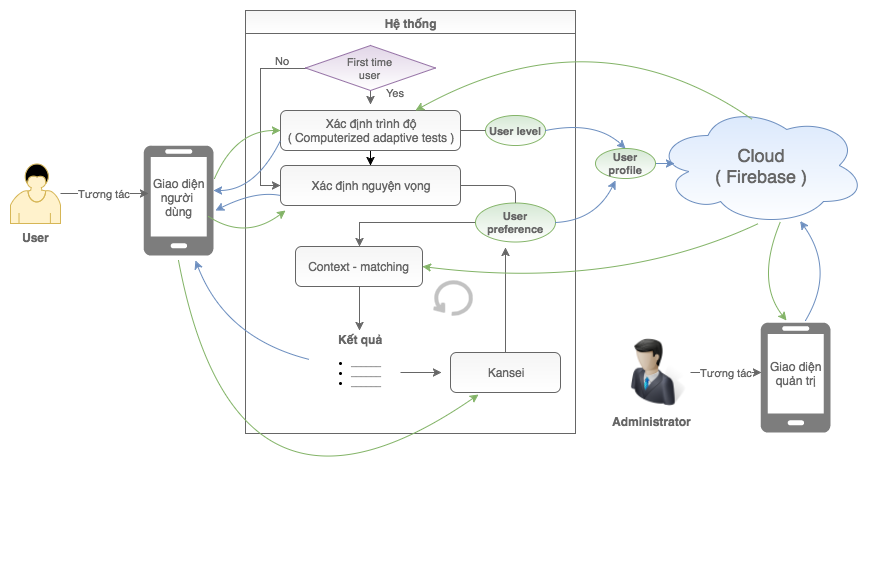

The diagram above was exported from draw.io. Its source (the exported page's mxGraphModel, read from the mxfile embedded in the PNG):
<mxGraphModel dx="790" dy="427" grid="1" gridSize="10" guides="1" tooltips="1" connect="1" arrows="1" fold="1" page="1" pageScale="1" pageWidth="850" pageHeight="1100" background="#ffffff" math="0" shadow="0">
  <root>
    <mxCell id="0" />
    <mxCell id="1" parent="0" />
    <mxCell id="6" value="&lt;font style=&quot;font-size: 18px&quot; color=&quot;#666666&quot;&gt;Cloud&lt;br&gt;( Firebase )&lt;/font&gt;" style="ellipse;shape=cloud;whiteSpace=wrap;html=1;fillColor=#dae8fc;strokeColor=#6c8ebf;gradientColor=#ffffff;" vertex="1" parent="1">
      <mxGeometry x="670" y="355" width="210" height="120" as="geometry" />
    </mxCell>
    <mxCell id="9" value="&lt;font color=&quot;#666666&quot;&gt;Hệ thống&lt;/font&gt;" style="swimlane;whiteSpace=wrap;html=1;fillColor=#f5f5f5;strokeColor=#666666;gradientColor=#ffffff;" vertex="1" parent="1">
      <mxGeometry x="260" y="260" width="330" height="423" as="geometry">
        <mxRectangle x="260" y="260" width="90" height="23" as="alternateBounds" />
      </mxGeometry>
    </mxCell>
    <mxCell id="22" value="" style="edgeStyle=orthogonalEdgeStyle;rounded=0;html=1;jettySize=auto;orthogonalLoop=1;" edge="1" parent="9" source="12" target="21">
      <mxGeometry relative="1" as="geometry" />
    </mxCell>
    <mxCell id="12" value="&lt;font color=&quot;#666666&quot;&gt;Xác định trình độ&lt;br&gt;(&amp;nbsp;&lt;/font&gt;&lt;span&gt;&lt;font color=&quot;#666666&quot;&gt;Computerized adaptive tests )&lt;/font&gt;&lt;/span&gt;" style="shape=ext;rounded=1;html=1;whiteSpace=wrap;fillColor=#f5f5f5;strokeColor=#666666;gradientColor=#ffffff;" vertex="1" parent="9">
      <mxGeometry x="35" y="100" width="180" height="40" as="geometry" />
    </mxCell>
    <mxCell id="21" value="&lt;span&gt;&lt;font color=&quot;#666666&quot;&gt;Xác định nguyện vọng&lt;/font&gt;&lt;/span&gt;&lt;br&gt;" style="shape=ext;rounded=1;html=1;whiteSpace=wrap;fillColor=#f5f5f5;strokeColor=#666666;gradientColor=#ffffff;" vertex="1" parent="9">
      <mxGeometry x="35" y="155" width="180" height="40" as="geometry" />
    </mxCell>
    <mxCell id="83" style="edgeStyle=orthogonalEdgeStyle;rounded=0;comic=0;html=1;entryX=0.38;entryY=0;entryPerimeter=0;shadow=0;jettySize=auto;orthogonalLoop=1;strokeColor=#666666;fontSize=9;" edge="1" parent="9" source="27" target="11">
      <mxGeometry relative="1" as="geometry" />
    </mxCell>
    <mxCell id="27" value="&lt;font color=&quot;#666666&quot;&gt;Context - matching&lt;/font&gt;" style="shape=ext;rounded=1;html=1;whiteSpace=wrap;fillColor=#f5f5f5;strokeColor=#666666;gradientColor=#ffffff;" vertex="1" parent="9">
      <mxGeometry x="50" y="236" width="127" height="40" as="geometry" />
    </mxCell>
    <mxCell id="48" value="&lt;font color=&quot;#666666&quot; style=&quot;font-size: 11px&quot;&gt;Yes&lt;/font&gt;" style="edgeStyle=orthogonalEdgeStyle;rounded=0;comic=0;html=1;exitX=0.5;exitY=1;shadow=0;jettySize=auto;orthogonalLoop=1;strokeColor=#666666;fontSize=9;verticalAlign=top;" edge="1" parent="9">
      <mxGeometry x="-1" y="27" relative="1" as="geometry">
        <mxPoint x="125" y="79" as="sourcePoint" />
        <mxPoint x="125" y="94" as="targetPoint" />
        <mxPoint x="-2" y="-9" as="offset" />
      </mxGeometry>
    </mxCell>
    <mxCell id="51" style="edgeStyle=orthogonalEdgeStyle;rounded=0;comic=0;html=1;shadow=0;jettySize=auto;orthogonalLoop=1;strokeColor=#666666;fontSize=9;" edge="1" parent="9" source="47">
      <mxGeometry relative="1" as="geometry">
        <mxPoint x="35" y="175" as="targetPoint" />
        <Array as="points">
          <mxPoint x="15" y="58" />
          <mxPoint x="15" y="175" />
          <mxPoint x="35" y="175" />
        </Array>
      </mxGeometry>
    </mxCell>
    <mxCell id="54" value="&lt;font style=&quot;font-size: 11px&quot; color=&quot;#666666&quot;&gt;No&lt;/font&gt;" style="text;html=1;resizable=0;points=[];align=center;verticalAlign=middle;labelBackgroundColor=#ffffff;fontSize=9;" vertex="1" connectable="0" parent="51">
      <mxGeometry x="-0.6232" y="4" relative="1" as="geometry">
        <mxPoint x="10" y="-12" as="offset" />
      </mxGeometry>
    </mxCell>
    <mxCell id="47" value="&lt;font style=&quot;font-size: 11px&quot; color=&quot;#666666&quot;&gt;First time&amp;nbsp;&lt;/font&gt;&lt;div&gt;&lt;font style=&quot;font-size: 11px&quot; color=&quot;#666666&quot;&gt;user&amp;nbsp;&lt;/font&gt;&lt;/div&gt;" style="rhombus;whiteSpace=wrap;html=1;fillColor=#e1d5e7;fontSize=9;strokeColor=#9673a6;gradientColor=#ffffff;" vertex="1" parent="9">
      <mxGeometry x="60" y="35" width="130" height="45" as="geometry" />
    </mxCell>
    <mxCell id="85" style="edgeStyle=orthogonalEdgeStyle;rounded=0;comic=0;html=1;entryX=0.375;entryY=1.154;entryPerimeter=0;shadow=0;jettySize=auto;orthogonalLoop=1;strokeColor=#666666;fontSize=9;" edge="1" parent="9" source="39" target="73">
      <mxGeometry relative="1" as="geometry" />
    </mxCell>
    <mxCell id="39" value="&lt;font color=&quot;#666666&quot;&gt;Kansei&lt;/font&gt;" style="shape=ext;rounded=1;html=1;whiteSpace=wrap;fillColor=#f5f5f5;strokeColor=#666666;gradientColor=#ffffff;" vertex="1" parent="9">
      <mxGeometry x="205" y="342" width="110" height="40" as="geometry" />
    </mxCell>
    <mxCell id="81" style="edgeStyle=orthogonalEdgeStyle;rounded=0;comic=0;html=1;entryX=0.5;entryY=0;shadow=0;jettySize=auto;orthogonalLoop=1;strokeColor=#666666;fontSize=9;" edge="1" parent="9" source="73" target="27">
      <mxGeometry relative="1" as="geometry" />
    </mxCell>
    <mxCell id="73" value="&lt;font style=&quot;font-size: 11px&quot; color=&quot;#666666&quot;&gt;&lt;b&gt;User preference&lt;/b&gt;&lt;/font&gt;" style="ellipse;whiteSpace=wrap;html=1;fillColor=#d5e8d4;fontSize=9;strokeColor=#82b366;gradientColor=#ffffff;" vertex="1" parent="9">
      <mxGeometry x="230" y="192" width="80" height="39" as="geometry" />
    </mxCell>
    <mxCell id="75" value="" style="endArrow=none;html=1;shadow=0;strokeColor=#666666;fontSize=9;entryX=0.5;entryY=0;" edge="1" parent="9" source="21" target="73">
      <mxGeometry width="50" height="50" relative="1" as="geometry">
        <mxPoint x="-45" y="-35" as="sourcePoint" />
        <mxPoint x="285.71067811865476" y="175" as="targetPoint" />
        <Array as="points">
          <mxPoint x="270" y="175" />
        </Array>
      </mxGeometry>
    </mxCell>
    <mxCell id="69" value="" style="group" vertex="1" connectable="0" parent="9">
      <mxGeometry x="64" y="320" width="100" height="76" as="geometry" />
    </mxCell>
    <mxCell id="43" value="&lt;ul&gt;&lt;li&gt;&lt;font color=&quot;#666666&quot;&gt;______&lt;/font&gt;&lt;/li&gt;&lt;li&gt;&lt;font color=&quot;#666666&quot;&gt;______&lt;/font&gt;&lt;/li&gt;&lt;li&gt;&lt;font color=&quot;#666666&quot;&gt;______&lt;/font&gt;&lt;/li&gt;&lt;/ul&gt;" style="text;html=1;whiteSpace=wrap;verticalAlign=middle;overflow=hidden;fillColor=none;strokeColor=none;fontSize=9;" vertex="1" parent="69">
      <mxGeometry y="7" width="100" height="69" as="geometry" />
    </mxCell>
    <mxCell id="11" value="&lt;div&gt;&lt;font color=&quot;#666666&quot;&gt;&lt;b&gt;Kết quả&lt;/b&gt;&lt;/font&gt;&lt;/div&gt;" style="text;html=1;resizable=0;points=[];autosize=1;align=left;verticalAlign=top;spacingTop=-4;" vertex="1" parent="69">
      <mxGeometry x="27" width="60" height="20" as="geometry" />
    </mxCell>
    <mxCell id="84" style="edgeStyle=orthogonalEdgeStyle;rounded=0;comic=0;html=1;entryX=0;entryY=0.5;shadow=0;jettySize=auto;orthogonalLoop=1;strokeColor=#666666;fontSize=9;" edge="1" parent="9">
      <mxGeometry relative="1" as="geometry">
        <mxPoint x="155" y="362" as="sourcePoint" />
        <mxPoint x="196" y="362" as="targetPoint" />
        <Array as="points" />
      </mxGeometry>
    </mxCell>
    <mxCell id="97" value="" style="shape=mxgraph.bpmn.loop;html=1;fillColor=#f5f5f5;fontSize=11;fontColor=#666666;align=center;strokeWidth=4;strokeColor=#666666;gradientColor=#ffffff;direction=east;opacity=40;" vertex="1" parent="9">
      <mxGeometry x="188" y="270" width="39" height="34" as="geometry" />
    </mxCell>
    <mxCell id="16" value="" style="group" vertex="1" connectable="0" parent="1">
      <mxGeometry x="25" y="413" width="50" height="85" as="geometry" />
    </mxCell>
    <mxCell id="8" value="" style="shape=mxgraph.bpmn.user_task;html=1;fillColor=#fff2cc;strokeColor=#d6b656;" vertex="1" parent="16">
      <mxGeometry width="50" height="60" as="geometry" />
    </mxCell>
    <mxCell id="15" value="&lt;font color=&quot;#666666&quot;&gt;&lt;b&gt;User&lt;/b&gt;&lt;/font&gt;" style="text;html=1;resizable=0;points=[];autosize=1;align=left;verticalAlign=top;spacingTop=-4;" vertex="1" parent="16">
      <mxGeometry x="10" y="65" width="40" height="20" as="geometry" />
    </mxCell>
    <mxCell id="63" value="&lt;font style=&quot;font-size: 11px&quot; color=&quot;#666666&quot;&gt;&lt;b&gt;User level&lt;/b&gt;&lt;/font&gt;" style="ellipse;whiteSpace=wrap;html=1;fillColor=#d5e8d4;fontSize=9;strokeColor=#82b366;gradientColor=#ffffff;" vertex="1" parent="1">
      <mxGeometry x="500" y="365" width="60" height="30" as="geometry" />
    </mxCell>
    <mxCell id="13" value="" style="group;fontColor=#666666;" vertex="1" connectable="0" parent="1">
      <mxGeometry x="158" y="395" width="85" height="135" as="geometry" />
    </mxCell>
    <mxCell id="90" value="" style="group" vertex="1" connectable="0" parent="13">
      <mxGeometry width="70" height="135" as="geometry" />
    </mxCell>
    <mxCell id="10" value="" style="shadow=0;dashed=0;html=1;strokeColor=none;shape=mxgraph.azure.mobile;fillColor=#7D7D7D;" vertex="1" parent="90">
      <mxGeometry width="70" height="110" as="geometry" />
    </mxCell>
    <mxCell id="89" value="&lt;font style=&quot;font-size: 12px&quot;&gt;Giao&amp;nbsp;diện&lt;/font&gt;&lt;div&gt;&lt;font style=&quot;font-size: 12px&quot;&gt;người&amp;nbsp;&lt;/font&gt;&lt;/div&gt;&lt;div&gt;&lt;font style=&quot;font-size: 12px&quot;&gt;dùng&lt;/font&gt;&lt;/div&gt;" style="text;html=1;fontSize=11;fontColor=#666666;align=center;" vertex="1" parent="90">
      <mxGeometry x="10" y="25" width="50" height="110" as="geometry" />
    </mxCell>
    <mxCell id="74" value="" style="endArrow=none;html=1;shadow=0;strokeColor=#666666;fontSize=9;entryX=0;entryY=0.5;" edge="1" parent="1" target="63">
      <mxGeometry width="50" height="50" relative="1" as="geometry">
        <mxPoint x="475" y="380" as="sourcePoint" />
        <mxPoint x="530" y="355" as="targetPoint" />
      </mxGeometry>
    </mxCell>
    <mxCell id="87" value="" style="curved=1;endArrow=classic;html=1;shadow=0;strokeColor=#6c8ebf;fontSize=9;fillColor=#dae8fc;" edge="1" parent="1" source="43">
      <mxGeometry width="50" height="50" relative="1" as="geometry">
        <mxPoint x="274" y="625" as="sourcePoint" />
        <mxPoint x="210" y="510" as="targetPoint" />
        <Array as="points">
          <mxPoint x="240" y="588" />
        </Array>
      </mxGeometry>
    </mxCell>
    <mxCell id="91" value="Tương tác" style="edgeStyle=orthogonalEdgeStyle;rounded=0;comic=0;html=1;entryX=0.071;entryY=0.436;entryPerimeter=0;shadow=0;jettySize=auto;orthogonalLoop=1;strokeColor=#666666;fontSize=11;fontColor=#666666;" edge="1" parent="1" source="8" target="10">
      <mxGeometry relative="1" as="geometry" />
    </mxCell>
    <mxCell id="94" value="" style="curved=1;endArrow=classic;html=1;shadow=0;strokeColor=#6c8ebf;fontSize=11;fontColor=#666666;fillColor=#dae8fc;entryX=0.5;entryY=0;" edge="1" parent="1" target="103">
      <mxGeometry width="50" height="50" relative="1" as="geometry">
        <mxPoint x="560" y="380" as="sourcePoint" />
        <mxPoint x="660" y="340" as="targetPoint" />
        <Array as="points">
          <mxPoint x="610" y="370" />
        </Array>
      </mxGeometry>
    </mxCell>
    <mxCell id="98" value="" style="curved=1;endArrow=classic;html=1;shadow=0;strokeColor=#6c8ebf;fontSize=11;fontColor=#666666;fillColor=#dae8fc;exitX=1;exitY=0.5;" edge="1" parent="1" source="73">
      <mxGeometry width="50" height="50" relative="1" as="geometry">
        <mxPoint x="560" y="447" as="sourcePoint" />
        <mxPoint x="630" y="430" as="targetPoint" />
        <Array as="points">
          <mxPoint x="610" y="470" />
        </Array>
      </mxGeometry>
    </mxCell>
    <mxCell id="99" value="" style="curved=1;endArrow=classic;html=1;shadow=0;strokeColor=#82b366;fontSize=11;fontColor=#666666;fillColor=#d5e8d4;exitX=1.014;exitY=0.3;exitPerimeter=0;entryX=0;entryY=0.5;" edge="1" parent="1" source="10" target="12">
      <mxGeometry width="50" height="50" relative="1" as="geometry">
        <mxPoint x="218" y="428" as="sourcePoint" />
        <mxPoint x="343.7988989789096" y="431.3479964118711" as="targetPoint" />
        <Array as="points">
          <mxPoint x="250" y="380" />
        </Array>
      </mxGeometry>
    </mxCell>
    <mxCell id="100" value="" style="curved=1;endArrow=classic;html=1;shadow=0;strokeColor=#82b366;fontSize=11;fontColor=#666666;fillColor=#d5e8d4;exitX=0.929;exitY=0.645;exitPerimeter=0;" edge="1" parent="1" source="10">
      <mxGeometry width="50" height="50" relative="1" as="geometry">
        <mxPoint x="239" y="438" as="sourcePoint" />
        <mxPoint x="300" y="460" as="targetPoint" />
        <Array as="points">
          <mxPoint x="260" y="490" />
        </Array>
      </mxGeometry>
    </mxCell>
    <mxCell id="101" value="" style="curved=1;endArrow=classic;html=1;shadow=0;strokeColor=#82b366;fontSize=9;fillColor=#d5e8d4;entryX=0.75;entryY=0;exitX=0.462;exitY=0.117;exitPerimeter=0;" edge="1" parent="1" source="6" target="12">
      <mxGeometry width="50" height="50" relative="1" as="geometry">
        <mxPoint x="784" y="355" as="sourcePoint" />
        <mxPoint x="670" y="256" as="targetPoint" />
        <Array as="points">
          <mxPoint x="610" y="260" />
        </Array>
      </mxGeometry>
    </mxCell>
    <mxCell id="102" value="" style="curved=1;endArrow=classic;html=1;shadow=0;strokeColor=#82b366;fontSize=9;fillColor=#d5e8d4;entryX=1;entryY=0.5;exitX=0.49;exitY=0.983;exitPerimeter=0;" edge="1" parent="1" source="6" target="27">
      <mxGeometry width="50" height="50" relative="1" as="geometry">
        <mxPoint x="777" y="379" as="sourcePoint" />
        <mxPoint x="440" y="370" as="targetPoint" />
        <Array as="points">
          <mxPoint x="630" y="540" />
        </Array>
      </mxGeometry>
    </mxCell>
    <mxCell id="104" style="edgeStyle=orthogonalEdgeStyle;rounded=0;comic=0;html=1;exitX=1;exitY=0.5;entryX=0.09;entryY=0.483;entryPerimeter=0;shadow=0;jettySize=auto;orthogonalLoop=1;strokeColor=#6c8ebf;fontSize=11;fontColor=#666666;fillColor=#dae8fc;" edge="1" parent="1" source="103" target="6">
      <mxGeometry relative="1" as="geometry" />
    </mxCell>
    <mxCell id="103" value="&lt;font style=&quot;font-size: 11px&quot; color=&quot;#666666&quot;&gt;&lt;b&gt;User profile&lt;/b&gt;&lt;/font&gt;" style="ellipse;whiteSpace=wrap;html=1;fillColor=#d5e8d4;fontSize=9;strokeColor=#82b366;gradientColor=#ffffff;" vertex="1" parent="1">
      <mxGeometry x="610" y="398" width="60" height="30" as="geometry" />
    </mxCell>
    <mxCell id="105" value="" style="curved=1;endArrow=classic;html=1;shadow=0;strokeColor=#6c8ebf;fontSize=9;fillColor=#dae8fc;exitX=0;exitY=0.75;entryX=1;entryY=0.409;entryPerimeter=0;" edge="1" parent="1" source="12" target="10">
      <mxGeometry width="50" height="50" relative="1" as="geometry">
        <mxPoint x="334" y="619" as="sourcePoint" />
        <mxPoint x="220" y="520" as="targetPoint" />
        <Array as="points">
          <mxPoint x="270" y="440" />
        </Array>
      </mxGeometry>
    </mxCell>
    <mxCell id="106" value="" style="curved=1;endArrow=classic;html=1;shadow=0;strokeColor=#6c8ebf;fontSize=9;fillColor=#dae8fc;entryX=1.029;entryY=0.591;entryPerimeter=0;exitX=0;exitY=0.75;" edge="1" parent="1" source="21" target="10">
      <mxGeometry width="50" height="50" relative="1" as="geometry">
        <mxPoint x="297" y="454" as="sourcePoint" />
        <mxPoint x="238" y="450" as="targetPoint" />
        <Array as="points">
          <mxPoint x="270" y="440" />
        </Array>
      </mxGeometry>
    </mxCell>
    <mxCell id="107" value="" style="curved=1;endArrow=classic;html=1;shadow=0;strokeColor=#82b366;fontSize=11;fontColor=#666666;fillColor=#d5e8d4;entryX=0.25;entryY=1;" edge="1" parent="1">
      <mxGeometry width="50" height="50" relative="1" as="geometry">
        <mxPoint x="193" y="510" as="sourcePoint" />
        <mxPoint x="493" y="644" as="targetPoint" />
        <Array as="points">
          <mxPoint x="250" y="812" />
        </Array>
      </mxGeometry>
    </mxCell>
    <mxCell id="110" value="" style="group" vertex="1" connectable="0" parent="1">
      <mxGeometry x="625" y="587" width="90" height="85" as="geometry" />
    </mxCell>
    <mxCell id="108" value="" style="shape=image;html=1;verticalAlign=top;verticalLabelPosition=bottom;labelBackgroundColor=#ffffff;imageAspect=0;aspect=fixed;image=https://cdn1.iconfinder.com/data/icons/ecommerce-and-business-icon-set/128/admin.png;strokeColor=#666666;strokeWidth=4;fillColor=none;gradientColor=#ffffff;fontSize=11;fontColor=#666666;align=center;" vertex="1" parent="110">
      <mxGeometry x="10" width="70" height="70" as="geometry" />
    </mxCell>
    <mxCell id="109" value="&lt;b&gt;&lt;font style=&quot;font-size: 12px&quot;&gt;Administrator&lt;/font&gt;&lt;/b&gt;" style="text;html=1;resizable=0;points=[];autosize=1;align=left;verticalAlign=top;spacingTop=-4;fontSize=11;fontColor=#666666;" vertex="1" parent="110">
      <mxGeometry y="75" width="90" height="10" as="geometry" />
    </mxCell>
    <mxCell id="111" value="" style="group;fontColor=#666666;" vertex="1" connectable="0" parent="1">
      <mxGeometry x="775" y="572" width="85" height="135" as="geometry" />
    </mxCell>
    <mxCell id="112" value="" style="group" vertex="1" connectable="0" parent="111">
      <mxGeometry width="70" height="135" as="geometry" />
    </mxCell>
    <mxCell id="113" value="" style="shadow=0;dashed=0;html=1;strokeColor=none;shape=mxgraph.azure.mobile;fillColor=#7D7D7D;" vertex="1" parent="112">
      <mxGeometry width="70" height="110" as="geometry" />
    </mxCell>
    <mxCell id="114" value="&lt;font style=&quot;font-size: 12px&quot;&gt;Giao&amp;nbsp;diện&lt;/font&gt;&lt;div&gt;&lt;span style=&quot;font-size: 12px&quot;&gt;quản trị&lt;/span&gt;&lt;/div&gt;" style="text;html=1;fontSize=11;fontColor=#666666;align=center;" vertex="1" parent="112">
      <mxGeometry x="10" y="31" width="50" height="110" as="geometry" />
    </mxCell>
    <mxCell id="115" value="Tương tác" style="edgeStyle=orthogonalEdgeStyle;rounded=0;comic=0;html=1;entryX=0.014;entryY=0.455;entryPerimeter=0;shadow=0;jettySize=auto;orthogonalLoop=1;strokeColor=#666666;fontSize=11;fontColor=#666666;" edge="1" parent="1" source="108" target="113">
      <mxGeometry relative="1" as="geometry">
        <mxPoint x="85" y="459" as="sourcePoint" />
        <mxPoint x="173" y="459" as="targetPoint" />
        <Array as="points" />
      </mxGeometry>
    </mxCell>
    <mxCell id="116" value="" style="curved=1;endArrow=classic;html=1;shadow=0;strokeColor=#6c8ebf;fontSize=9;fillColor=#dae8fc;" edge="1" parent="1" target="6">
      <mxGeometry width="50" height="50" relative="1" as="geometry">
        <mxPoint x="820" y="570" as="sourcePoint" />
        <mxPoint x="795" y="518" as="targetPoint" />
        <Array as="points">
          <mxPoint x="850" y="520" />
        </Array>
      </mxGeometry>
    </mxCell>
    <mxCell id="117" value="" style="curved=1;endArrow=classic;html=1;shadow=0;strokeColor=#82b366;fontSize=11;fontColor=#666666;fillColor=#d5e8d4;exitX=0.595;exitY=0.967;exitPerimeter=0;" edge="1" parent="1" source="6">
      <mxGeometry width="50" height="50" relative="1" as="geometry">
        <mxPoint x="720" y="507" as="sourcePoint" />
        <mxPoint x="801" y="570" as="targetPoint" />
        <Array as="points">
          <mxPoint x="770" y="531" />
        </Array>
      </mxGeometry>
    </mxCell>
  </root>
</mxGraphModel>